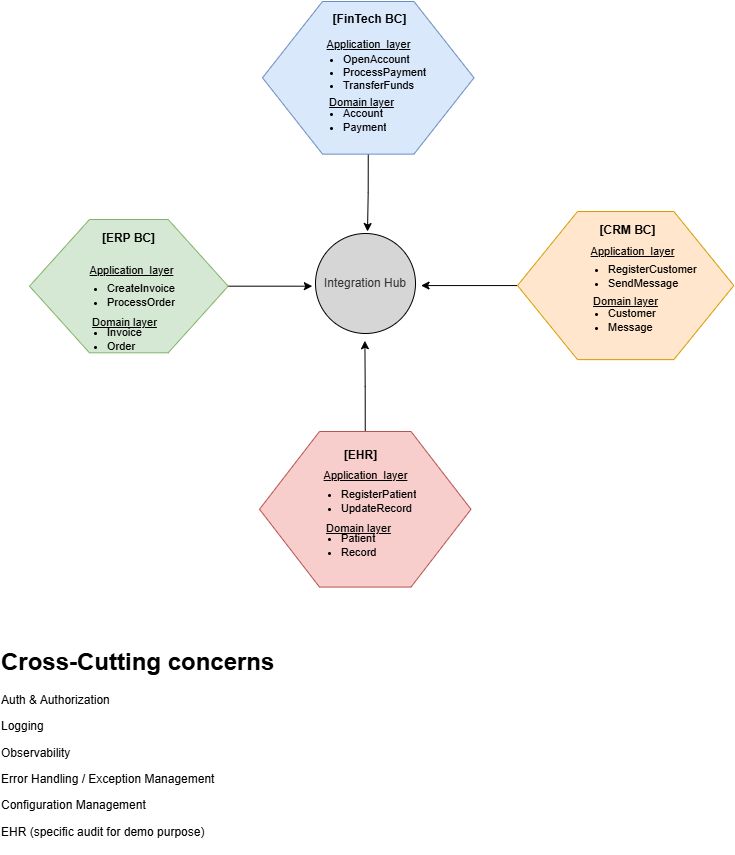

The diagram above was exported from draw.io. Its source (the exported page's mxGraphModel, read from the mxfile embedded in the PNG):
<mxGraphModel dx="779" dy="792" grid="1" gridSize="10" guides="1" tooltips="1" connect="1" arrows="1" fold="1" page="1" pageScale="1" pageWidth="850" pageHeight="1100" math="0" shadow="0">
  <root>
    <mxCell id="0" />
    <mxCell id="1" parent="0" />
    <mxCell id="4WZAYdp9yZXHmFxuTIBt-42" parent="1" style="ellipse;whiteSpace=wrap;html=1;aspect=fixed;fillColor=#D6D6D6;strokeColor=default;fontColor=#333333;gradientColor=none;gradientDirection=radial;container=0;" value="Integration Hub" vertex="1">
      <mxGeometry height="100" width="100" x="336" y="432" as="geometry" />
    </mxCell>
    <mxCell id="4WZAYdp9yZXHmFxuTIBt-45" edge="1" parent="1" source="4WZAYdp9yZXHmFxuTIBt-19" style="edgeStyle=orthogonalEdgeStyle;rounded=0;orthogonalLoop=1;jettySize=auto;html=1;exitX=0.5;exitY=1;exitDx=0;exitDy=0;">
      <mxGeometry relative="1" as="geometry">
        <mxPoint x="388" y="430" as="targetPoint" />
      </mxGeometry>
    </mxCell>
    <mxCell id="4WZAYdp9yZXHmFxuTIBt-19" parent="1" style="shape=hexagon;perimeter=hexagonPerimeter2;whiteSpace=wrap;html=1;fixedSize=1;rotation=0;size=60;fillColor=#dae8fc;strokeColor=#6c8ebf;container=0;" value="" vertex="1">
      <mxGeometry height="152.60115606936418" width="211.495799517438" x="283" y="200" as="geometry" />
    </mxCell>
    <mxCell id="4WZAYdp9yZXHmFxuTIBt-50" parent="1" style="text;html=1;whiteSpace=wrap;strokeColor=none;fillColor=none;align=center;verticalAlign=middle;rounded=0;glass=0;fontStyle=1;container=0;" value="[FinTech BC]" vertex="1">
      <mxGeometry height="38.150289017341045" width="100.73985523141037" x="339.5416911603422" y="198.72832369942196" as="geometry" />
    </mxCell>
    <mxCell id="4WZAYdp9yZXHmFxuTIBt-46" edge="1" parent="1" source="4WZAYdp9yZXHmFxuTIBt-28" style="edgeStyle=orthogonalEdgeStyle;rounded=0;orthogonalLoop=1;jettySize=auto;html=1;exitX=1;exitY=0.5;exitDx=0;exitDy=0;">
      <mxGeometry relative="1" as="geometry">
        <mxPoint x="332.81202017986396" y="484.6666666666667" as="targetPoint" />
      </mxGeometry>
    </mxCell>
    <mxCell id="4WZAYdp9yZXHmFxuTIBt-28" parent="1" style="shape=hexagon;perimeter=hexagonPerimeter2;whiteSpace=wrap;html=1;fixedSize=1;rotation=0;size=60;fillColor=#d5e8d4;strokeColor=#82b366;container=0;" value="" vertex="1">
      <mxGeometry height="133.33333333333334" width="198.67544417635446" x="50" y="418" as="geometry" />
    </mxCell>
    <mxCell id="4WZAYdp9yZXHmFxuTIBt-62" parent="1" style="text;html=1;whiteSpace=wrap;strokeColor=none;fillColor=none;align=center;verticalAlign=middle;rounded=0;glass=0;fontStyle=1;container=0;" value="[ERP BC]" vertex="1">
      <mxGeometry height="38.150289017341045" width="100.73985523141037" x="98.97" y="418" as="geometry" />
    </mxCell>
    <mxCell id="4WZAYdp9yZXHmFxuTIBt-47" edge="1" parent="1" source="4WZAYdp9yZXHmFxuTIBt-33" style="edgeStyle=orthogonalEdgeStyle;rounded=0;orthogonalLoop=1;jettySize=auto;html=1;exitX=0.5;exitY=0;exitDx=0;exitDy=0;">
      <mxGeometry relative="1" as="geometry">
        <mxPoint x="385.3715727133143" y="539.2592592592592" as="targetPoint" />
      </mxGeometry>
    </mxCell>
    <mxCell id="4WZAYdp9yZXHmFxuTIBt-33" parent="1" style="shape=hexagon;perimeter=hexagonPerimeter2;whiteSpace=wrap;html=1;fixedSize=1;rotation=0;size=60;fillColor=#f8cecc;strokeColor=#b85450;container=0;" value="" vertex="1">
      <mxGeometry height="155.55555555555557" width="211.49579951743803" x="280" y="630" as="geometry" />
    </mxCell>
    <mxCell id="4WZAYdp9yZXHmFxuTIBt-79" parent="1" style="text;html=1;whiteSpace=wrap;strokeColor=none;fillColor=none;align=center;verticalAlign=middle;rounded=0;glass=0;fontStyle=1;container=0;" value="[EHR]" vertex="1">
      <mxGeometry height="38.150289017341045" width="100.73985523141037" x="331.3" y="634.78" as="geometry" />
    </mxCell>
    <mxCell id="4WZAYdp9yZXHmFxuTIBt-75" parent="1" style="text;html=1;whiteSpace=wrap;strokeColor=none;fillColor=none;align=center;verticalAlign=middle;rounded=0;fontStyle=4;fontSize=11;container=0;" value="Application&amp;nbsp; layer" vertex="1">
      <mxGeometry height="23.137254901960787" width="107.10000000000001" x="332.6" y="662.78" as="geometry" />
    </mxCell>
    <mxCell id="4WZAYdp9yZXHmFxuTIBt-76" parent="1" style="text;strokeColor=none;fillColor=none;html=1;whiteSpace=wrap;verticalAlign=middle;overflow=hidden;fontSize=11;container=0;" value="&lt;ul&gt;&lt;li&gt;Patient&lt;/li&gt;&lt;li&gt;Record&lt;/li&gt;&lt;/ul&gt;" vertex="1">
      <mxGeometry height="74.0392156862745" width="105.00000000000001" x="320" y="706.7407843137255" as="geometry" />
    </mxCell>
    <mxCell id="4WZAYdp9yZXHmFxuTIBt-77" parent="1" style="text;html=1;whiteSpace=wrap;strokeColor=none;fillColor=none;align=center;verticalAlign=middle;rounded=0;fontStyle=4;fontSize=11;container=0;" value="Domain layer" vertex="1">
      <mxGeometry height="23.137254901960787" width="107.10000000000001" x="326.3" y="715.2244444444444" as="geometry" />
    </mxCell>
    <mxCell id="4WZAYdp9yZXHmFxuTIBt-78" parent="1" style="text;strokeColor=none;fillColor=none;html=1;whiteSpace=wrap;verticalAlign=middle;overflow=hidden;fontSize=11;container=0;" value="&lt;ul&gt;&lt;li&gt;RegisterPatient&lt;/li&gt;&lt;li&gt;UpdateRecord&lt;/li&gt;&lt;/ul&gt;" vertex="1">
      <mxGeometry height="74.0392156862745" width="147" x="320" y="662.78" as="geometry" />
    </mxCell>
    <mxCell id="4WZAYdp9yZXHmFxuTIBt-44" edge="1" parent="1" source="4WZAYdp9yZXHmFxuTIBt-38" style="edgeStyle=orthogonalEdgeStyle;rounded=0;orthogonalLoop=1;jettySize=auto;html=1;exitX=0;exitY=0.5;exitDx=0;exitDy=0;">
      <mxGeometry relative="1" as="geometry">
        <mxPoint x="441.55297214301385" y="484.0740740740741" as="targetPoint" />
      </mxGeometry>
    </mxCell>
    <mxCell id="4WZAYdp9yZXHmFxuTIBt-38" parent="1" style="shape=hexagon;perimeter=hexagonPerimeter2;whiteSpace=wrap;html=1;fixedSize=1;rotation=0;size=60;fillColor=#ffe6cc;strokeColor=#d79b00;container=0;" value="" vertex="1">
      <mxGeometry height="148.14814814814815" width="216.34349638078527" x="538" y="410" as="geometry" />
    </mxCell>
    <mxCell id="4WZAYdp9yZXHmFxuTIBt-100" parent="1" style="text;html=1;whiteSpace=wrap;strokeColor=none;fillColor=none;align=center;verticalAlign=middle;rounded=0;glass=0;fontStyle=1;container=0;" value="[CRM BC]" vertex="1">
      <mxGeometry height="38.150289017341045" width="100.73985523141037" x="598.3" y="410" as="geometry" />
    </mxCell>
    <mxCell id="4WZAYdp9yZXHmFxuTIBt-99" parent="1" style="text;strokeColor=none;fillColor=none;html=1;whiteSpace=wrap;verticalAlign=middle;overflow=hidden;fontSize=11;container=0;" value="&lt;ul&gt;&lt;li&gt;RegisterCustomer&lt;/li&gt;&lt;li&gt;SendMessage&lt;/li&gt;&lt;/ul&gt;" vertex="1">
      <mxGeometry height="74.0392156862745" width="147" x="587" y="438" as="geometry" />
    </mxCell>
    <mxCell id="4WZAYdp9yZXHmFxuTIBt-96" parent="1" style="text;html=1;whiteSpace=wrap;strokeColor=none;fillColor=none;align=center;verticalAlign=middle;rounded=0;fontStyle=4;fontSize=11;container=0;" value="Application&amp;nbsp; layer" vertex="1">
      <mxGeometry height="20.86" width="107.1" x="599.6" y="439.14" as="geometry" />
    </mxCell>
    <mxCell id="4WZAYdp9yZXHmFxuTIBt-97" parent="1" style="text;strokeColor=none;fillColor=none;html=1;whiteSpace=wrap;verticalAlign=middle;overflow=hidden;fontSize=11;container=0;" value="&lt;ul&gt;&lt;li&gt;Customer&lt;/li&gt;&lt;li&gt;Message&lt;/li&gt;&lt;/ul&gt;" vertex="1">
      <mxGeometry height="74.0392156862745" width="105.00000000000001" x="587" y="481.96078431372547" as="geometry" />
    </mxCell>
    <mxCell id="4WZAYdp9yZXHmFxuTIBt-98" parent="1" style="text;html=1;whiteSpace=wrap;strokeColor=none;fillColor=none;align=center;verticalAlign=middle;rounded=0;fontStyle=4;fontSize=11;container=0;" value="Domain layer" vertex="1">
      <mxGeometry height="23.137254901960787" width="107.10000000000001" x="593.3" y="488.44444444444446" as="geometry" />
    </mxCell>
    <mxCell id="4WZAYdp9yZXHmFxuTIBt-49" parent="1" style="text;html=1;whiteSpace=wrap;strokeColor=none;fillColor=none;align=center;verticalAlign=middle;rounded=0;fontStyle=4;fontSize=11;container=0;" value="Application&amp;nbsp; layer" vertex="1">
      <mxGeometry height="25.490196078431374" width="109.28571428571429" x="334.8571428571429" y="230" as="geometry" />
    </mxCell>
    <mxCell id="4WZAYdp9yZXHmFxuTIBt-23" parent="1" style="text;strokeColor=none;fillColor=none;html=1;whiteSpace=wrap;verticalAlign=middle;overflow=hidden;fontSize=11;container=0;" value="&lt;ul&gt;&lt;li&gt;Account&lt;/li&gt;&lt;li&gt;Payment&lt;/li&gt;&lt;/ul&gt;" vertex="1">
      <mxGeometry height="81.56862745098039" width="107.14285714285715" x="322" y="278.4313725490196" as="geometry" />
    </mxCell>
    <mxCell id="4WZAYdp9yZXHmFxuTIBt-51" parent="1" style="text;html=1;whiteSpace=wrap;strokeColor=none;fillColor=none;align=center;verticalAlign=middle;rounded=0;fontStyle=4;fontSize=11;container=0;" value="Domain layer" vertex="1">
      <mxGeometry height="25.490196078431374" width="109.28571428571429" x="328.42857142857144" y="287.77777777777777" as="geometry" />
    </mxCell>
    <mxCell id="4WZAYdp9yZXHmFxuTIBt-52" parent="1" style="text;strokeColor=none;fillColor=none;html=1;whiteSpace=wrap;verticalAlign=middle;overflow=hidden;fontSize=11;container=0;" value="&lt;ul&gt;&lt;li&gt;OpenAccount&lt;/li&gt;&lt;li&gt;ProcessPayment&lt;/li&gt;&lt;li&gt;TransferFunds&lt;/li&gt;&lt;/ul&gt;" vertex="1">
      <mxGeometry height="81.56862745098039" width="150" x="322" y="230" as="geometry" />
    </mxCell>
    <mxCell id="4WZAYdp9yZXHmFxuTIBt-57" parent="1" style="text;html=1;whiteSpace=wrap;strokeColor=none;fillColor=none;align=center;verticalAlign=middle;rounded=0;fontStyle=4;fontSize=11;container=0;" value="Application&amp;nbsp; layer" vertex="1">
      <mxGeometry height="23.137254901960787" width="107.10000000000001" x="98.60000000000004" y="457" as="geometry" />
    </mxCell>
    <mxCell id="4WZAYdp9yZXHmFxuTIBt-58" parent="1" style="text;strokeColor=none;fillColor=none;html=1;whiteSpace=wrap;verticalAlign=middle;overflow=hidden;fontSize=11;container=0;" value="&lt;ul&gt;&lt;li&gt;Invoice&lt;/li&gt;&lt;li&gt;Order&lt;/li&gt;&lt;/ul&gt;" vertex="1">
      <mxGeometry height="74.0392156862745" width="105.00000000000001" x="86" y="500.96078431372547" as="geometry" />
    </mxCell>
    <mxCell id="4WZAYdp9yZXHmFxuTIBt-59" parent="1" style="text;html=1;whiteSpace=wrap;strokeColor=none;fillColor=none;align=center;verticalAlign=middle;rounded=0;fontStyle=4;fontSize=11;container=0;" value="Domain layer" vertex="1">
      <mxGeometry height="23.137254901960787" width="107.10000000000001" x="92.3" y="509.44444444444446" as="geometry" />
    </mxCell>
    <mxCell id="4WZAYdp9yZXHmFxuTIBt-60" parent="1" style="text;strokeColor=none;fillColor=none;html=1;whiteSpace=wrap;verticalAlign=middle;overflow=hidden;fontSize=11;container=0;" value="&lt;ul&gt;&lt;li&gt;CreateInvoice&lt;/li&gt;&lt;li&gt;ProcessOrder&lt;/li&gt;&lt;/ul&gt;" vertex="1">
      <mxGeometry height="74.0392156862745" width="147" x="86" y="457" as="geometry" />
    </mxCell>
    <mxCell id="4WZAYdp9yZXHmFxuTIBt-106" parent="1" style="text;html=1;whiteSpace=wrap;overflow=hidden;rounded=0;" value="&lt;h1 style=&quot;margin-top: 0px;&quot;&gt;Cross-Cutting concerns&lt;/h1&gt;&lt;p&gt;Auth &amp;amp; Authorization&lt;/p&gt;&lt;p&gt;Logging&lt;/p&gt;&lt;p&gt;Observability&lt;/p&gt;&lt;p&gt;Error Handling / Exception Management&lt;/p&gt;&lt;p&gt;Configuration Management&lt;/p&gt;&lt;p&gt;EHR (specific audit for demo purpose)&lt;/p&gt;" vertex="1">
      <mxGeometry height="210" width="319.65" x="20.35" y="840" as="geometry" />
    </mxCell>
  </root>
</mxGraphModel>